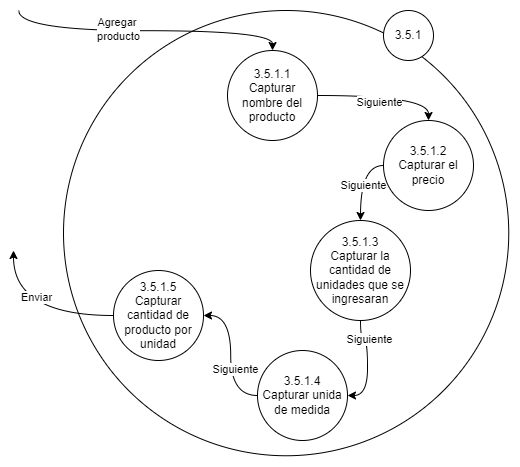

The diagram above was exported from draw.io. Its source (the exported page's mxGraphModel, read from the mxfile embedded in the PNG):
<mxGraphModel dx="4144" dy="1287" grid="1" gridSize="10" guides="1" tooltips="1" connect="1" arrows="1" fold="1" page="1" pageScale="1" pageWidth="827" pageHeight="1169" math="0" shadow="0">
  <root>
    <mxCell id="0" />
    <mxCell id="1" parent="0" />
    <mxCell id="2" value="" style="ellipse;whiteSpace=wrap;html=1;aspect=fixed;" vertex="1" parent="1">
      <mxGeometry x="226" y="5060" width="445.25" height="445.25" as="geometry" />
    </mxCell>
    <mxCell id="3" value="3.5.1" style="ellipse;whiteSpace=wrap;html=1;aspect=fixed;" vertex="1" parent="1">
      <mxGeometry x="546" y="5060" width="50" height="50" as="geometry" />
    </mxCell>
    <mxCell id="4" style="edgeStyle=orthogonalEdgeStyle;rounded=0;orthogonalLoop=1;jettySize=auto;html=1;exitX=1;exitY=0.5;exitDx=0;exitDy=0;entryX=0.5;entryY=0;entryDx=0;entryDy=0;curved=1;" edge="1" source="8" target="11" parent="1">
      <mxGeometry relative="1" as="geometry" />
    </mxCell>
    <mxCell id="5" value="Siguiente" style="edgeLabel;html=1;align=center;verticalAlign=middle;resizable=0;points=[];" vertex="1" connectable="0" parent="4">
      <mxGeometry x="-0.048" y="1" relative="1" as="geometry">
        <mxPoint x="-4" y="6" as="offset" />
      </mxGeometry>
    </mxCell>
    <mxCell id="6" style="edgeStyle=orthogonalEdgeStyle;rounded=0;orthogonalLoop=1;jettySize=auto;html=1;exitX=0.5;exitY=0;exitDx=0;exitDy=0;curved=1;startArrow=classic;startFill=1;endArrow=none;endFill=0;" edge="1" source="8" parent="1">
      <mxGeometry relative="1" as="geometry">
        <mxPoint x="181.25" y="5060" as="targetPoint" />
      </mxGeometry>
    </mxCell>
    <mxCell id="7" value="Agregar&amp;nbsp;&lt;br&gt;producto" style="edgeLabel;html=1;align=center;verticalAlign=middle;resizable=0;points=[];" vertex="1" connectable="0" parent="6">
      <mxGeometry x="0.1917" y="-3" relative="1" as="geometry">
        <mxPoint as="offset" />
      </mxGeometry>
    </mxCell>
    <mxCell id="8" value="3.5.1.1&lt;br&gt;Capturar nombre del producto" style="ellipse;whiteSpace=wrap;html=1;aspect=fixed;" vertex="1" parent="1">
      <mxGeometry x="390" y="5100" width="90" height="90" as="geometry" />
    </mxCell>
    <mxCell id="9" style="edgeStyle=orthogonalEdgeStyle;rounded=0;orthogonalLoop=1;jettySize=auto;html=1;exitX=0;exitY=0.5;exitDx=0;exitDy=0;entryX=0.5;entryY=0;entryDx=0;entryDy=0;curved=1;" edge="1" source="11" target="14" parent="1">
      <mxGeometry relative="1" as="geometry" />
    </mxCell>
    <mxCell id="10" value="Siguiente" style="edgeLabel;html=1;align=center;verticalAlign=middle;resizable=0;points=[];" vertex="1" connectable="0" parent="9">
      <mxGeometry x="-0.0444" y="3" relative="1" as="geometry">
        <mxPoint x="-2" y="5" as="offset" />
      </mxGeometry>
    </mxCell>
    <mxCell id="11" value="3.5.1.2&lt;br&gt;Capturar el precio" style="ellipse;whiteSpace=wrap;html=1;aspect=fixed;" vertex="1" parent="1">
      <mxGeometry x="546" y="5170" width="90" height="90" as="geometry" />
    </mxCell>
    <mxCell id="12" style="edgeStyle=orthogonalEdgeStyle;curved=1;rounded=0;orthogonalLoop=1;jettySize=auto;html=1;exitX=0.5;exitY=1;exitDx=0;exitDy=0;entryX=1;entryY=0.5;entryDx=0;entryDy=0;" edge="1" source="14" target="17" parent="1">
      <mxGeometry relative="1" as="geometry">
        <mxPoint x="686" y="5550" as="targetPoint" />
      </mxGeometry>
    </mxCell>
    <mxCell id="13" value="Siguiente" style="edgeLabel;html=1;align=center;verticalAlign=middle;resizable=0;points=[];" vertex="1" connectable="0" parent="12">
      <mxGeometry x="-0.1208" y="1" relative="1" as="geometry">
        <mxPoint x="-1" y="-20" as="offset" />
      </mxGeometry>
    </mxCell>
    <mxCell id="14" value="3.5.1.3&lt;br&gt;Capturar la cantidad de unidades que se ingresaran" style="ellipse;whiteSpace=wrap;html=1;aspect=fixed;" vertex="1" parent="1">
      <mxGeometry x="473" y="5270" width="100" height="100" as="geometry" />
    </mxCell>
    <mxCell id="15" value="" style="edgeStyle=orthogonalEdgeStyle;rounded=0;orthogonalLoop=1;jettySize=auto;html=1;curved=1;exitX=0;exitY=0.5;exitDx=0;exitDy=0;" edge="1" source="17" target="20" parent="1">
      <mxGeometry relative="1" as="geometry" />
    </mxCell>
    <mxCell id="16" value="Siguiente" style="edgeLabel;html=1;align=center;verticalAlign=middle;resizable=0;points=[];" vertex="1" connectable="0" parent="15">
      <mxGeometry x="-0.0773" y="-2" relative="1" as="geometry">
        <mxPoint x="1" y="5" as="offset" />
      </mxGeometry>
    </mxCell>
    <mxCell id="17" value="3.5.1.4&lt;br&gt;Capturar unida de medida" style="ellipse;whiteSpace=wrap;html=1;aspect=fixed;" vertex="1" parent="1">
      <mxGeometry x="420" y="5400" width="90" height="90" as="geometry" />
    </mxCell>
    <mxCell id="18" style="edgeStyle=orthogonalEdgeStyle;curved=1;rounded=0;orthogonalLoop=1;jettySize=auto;html=1;exitX=0;exitY=0.5;exitDx=0;exitDy=0;" edge="1" source="20" parent="1">
      <mxGeometry relative="1" as="geometry">
        <mxPoint x="176" y="5300" as="targetPoint" />
      </mxGeometry>
    </mxCell>
    <mxCell id="19" value="Enviar" style="edgeLabel;html=1;align=center;verticalAlign=middle;resizable=0;points=[];" vertex="1" connectable="0" parent="18">
      <mxGeometry x="0.4764" y="-21" relative="1" as="geometry">
        <mxPoint as="offset" />
      </mxGeometry>
    </mxCell>
    <mxCell id="20" value="3.5.1.5&lt;br&gt;Capturar cantidad de producto por unidad" style="ellipse;whiteSpace=wrap;html=1;aspect=fixed;" vertex="1" parent="1">
      <mxGeometry x="276" y="5320" width="90" height="90" as="geometry" />
    </mxCell>
  </root>
</mxGraphModel>